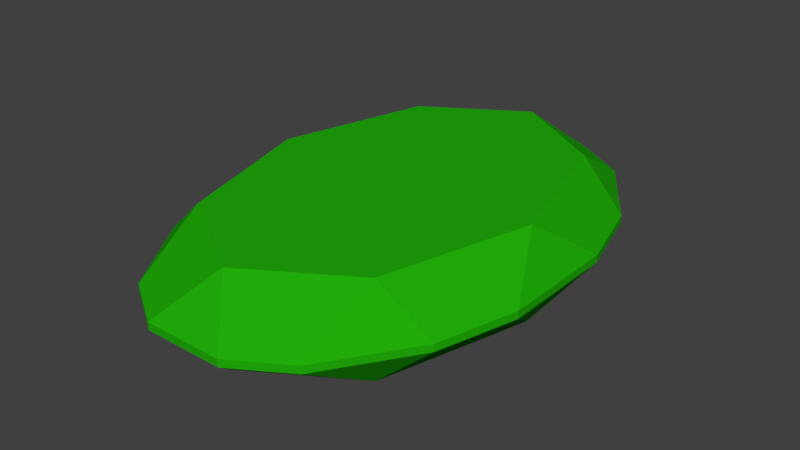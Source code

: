 # Source: emerald.blend  (saved by Blender 2.78.0; exported with 4.5.12 LTS)
import bpy
from mathutils import Matrix  # noqa: F401  (used for matrix-valued properties, if any)

bpy.ops.wm.read_factory_settings(use_empty=True)
scene = bpy.context.scene
scene.name = 'Scene'

# ---- collections
col_collection_1 = bpy.data.collections.new('Collection 1'); scene.collection.children.link(col_collection_1)

# ---- materials (node trees are filled in below, after node groups)
mat_emeraldmaterial = bpy.data.materials.new('EmeraldMaterial')
mat_emeraldmaterial.alpha_threshold = 0.0
mat_emeraldmaterial.use_transparent_shadow = False
mat_emeraldmaterial.diffuse_color = (0.01521, 0.4233, 0.003035, 1.0)
mat_emeraldmaterial.roughness = 0.5

# ---- material node trees

# ---- world
world_world = bpy.data.worlds.new('World'); scene.world = world_world
world_world.color = (0.05088, 0.05088, 0.05088)
world_world.use_sun_shadow = False
world_world.sun_shadow_jitter_overblur = 0.0
world_world.cycles.sampling_method = 'MANUAL'

# ---- meshes
me_cylinder = bpy.data.meshes.new('Cylinder')
me_cylinder.from_pydata([(0.0, 1.127, -0.25), (-0.2125, 1.368, -0.02), (0.2125, 1.368, -0.02), (0.0, 1.127, 0.25), (0.2125, 1.368, 0.02), (-0.2125, 1.368, 0.02), (0.5311, 0.7966, -0.25), (0.4946, 1.193, -0.02), (0.7951, 0.7419, -0.02), (0.5311, 0.7966, 0.25), (0.7951, 0.7419, 0.02), (0.4946, 1.193, 0.02), (0.751, -5.153e-08, -0.25), (0.912, 0.3187, -0.02), (0.912, -0.3187, -0.02), (0.751, -6.271e-08, 0.25), (0.912, -0.3187, 0.02), (0.912, 0.3187, 0.02), (0.5311, -0.7966, -0.25), (0.7951, -0.7419, -0.02), (0.4946, -1.193, -0.02), (0.5311, -0.7966, 0.25), (0.4946, -1.193, 0.02), (0.7951, -0.7419, 0.02), (-5.215e-08, -1.127, -0.25), (0.2125, -1.368, -0.02), (-0.2125, -1.368, -0.02), (-6.706e-08, -1.127, 0.25), (-0.2125, -1.368, 0.02), (0.2125, -1.368, 0.02), (-0.5311, -0.7966, -0.25), (-0.4946, -1.193, -0.02), (-0.7951, -0.7419, -0.02), (-0.5311, -0.7966, 0.25), (-0.7951, -0.7419, 0.02), (-0.4946, -1.193, 0.02), (-0.751, 1.552e-08, -0.25), (-0.912, -0.3187, -0.02), (-0.912, 0.3187, -0.02), (-0.751, 2.67e-08, 0.25), (-0.912, 0.3187, 0.02), (-0.912, -0.3187, 0.02), (-0.5311, 0.7966, -0.25), (-0.7951, 0.7419, -0.02), (-0.4946, 1.193, -0.02), (-0.5311, 0.7966, 0.25), (-0.4946, 1.193, 0.02), (-0.7951, 0.7419, 0.02)], [], [(44, 46, 5, 1), (14, 16, 23, 19), (20, 22, 29, 25), (26, 28, 35, 31), (32, 34, 41, 37), (38, 40, 47, 43), (8, 10, 17, 13), (9, 3, 45, 39, 33, 27, 21, 15), (2, 4, 11, 7), (0, 1, 2), (3, 4, 5), (6, 7, 8), (9, 10, 11), (12, 13, 14), (15, 16, 17), (18, 19, 20), (21, 22, 23), (24, 25, 26), (27, 28, 29), (30, 31, 32), (33, 34, 35), (36, 37, 38), (39, 40, 41), (42, 43, 44), (45, 46, 47), (2, 7, 6, 0), (11, 4, 3, 9), (1, 5, 4, 2), (10, 8, 7, 11), (8, 13, 12, 6), (17, 10, 9, 15), (16, 14, 13, 17), (14, 19, 18, 12), (23, 16, 15, 21), (22, 20, 19, 23), (20, 25, 24, 18), (29, 22, 21, 27), (28, 26, 25, 29), (26, 31, 30, 24), (35, 28, 27, 33), (34, 32, 31, 35), (32, 37, 36, 30), (41, 34, 33, 39), (40, 38, 37, 41), (38, 43, 42, 36), (47, 40, 39, 45), (46, 44, 43, 47), (44, 1, 0, 42), (5, 46, 45, 3), (0, 6, 12, 18, 24, 30, 36, 42)])
me_cylinder.materials.append(mat_emeraldmaterial)
me_cylinder.use_remesh_preserve_volume = False
me_cylinder.use_remesh_preserve_attributes = False
me_cylinder.use_mirror_vertex_groups = False
me_cylinder.update()

# ---- objects
ob_emerald = bpy.data.objects.new('Emerald', me_cylinder)

# ---- transforms, parenting, visibility, modifiers, constraints
ob_emerald.location = (0.0, 0.0, 0.0)
ob_emerald.lineart.crease_threshold = 0.0

# ---- collection membership
col_collection_1.objects.link(ob_emerald)

# ---- scene / render settings (as saved in the file)
scene.frame_start = 1; scene.frame_end = 250; scene.frame_set(1)
scene.render.engine = 'BLENDER_EEVEE_NEXT'
scene.render.resolution_percentage = 50
scene.render.dither_intensity = 0.0
scene.cycles.use_denoising = False
scene.cycles.samples = 128
scene.cycles.sampling_pattern = 'TABULATED_SOBOL'
scene.cycles.light_sampling_threshold = 0.0
scene.cycles.use_adaptive_sampling = False
scene.cycles.use_light_tree = False
scene.cycles.blur_glossy = 0.0
scene.cycles.sample_clamp_indirect = 0.0
scene.view_settings.view_transform = 'Standard'
bpy.context.view_layer.update()

# ---- added for rendering (the .blend has no active camera and no usable light): camera, sun
cam_auto = bpy.data.cameras.new('AutoCamera')
cam_auto.lens = 50.0
cam_auto.sensor_width = 36.0
cam_auto.clip_end = 1000.0
ob_auto_camera = bpy.data.objects.new('AutoCamera', cam_auto)
scene.collection.objects.link(ob_auto_camera)
ob_auto_camera.location = (3.0773, -3.69275, 2.46184)
ob_auto_camera.rotation_euler = (1.09748, -7.21219e-08, 0.694738)
scene.camera = ob_auto_camera
light_auto_sun = bpy.data.lights.new('AutoSun', 'SUN')
light_auto_sun.energy = 3.0
light_auto_sun.angle = 0.0523599
ob_auto_sun = bpy.data.objects.new('AutoSun', light_auto_sun)
scene.collection.objects.link(ob_auto_sun)
ob_auto_sun.rotation_euler = (0.872665, 0.174533, 0.523599)
bpy.context.view_layer.update()
